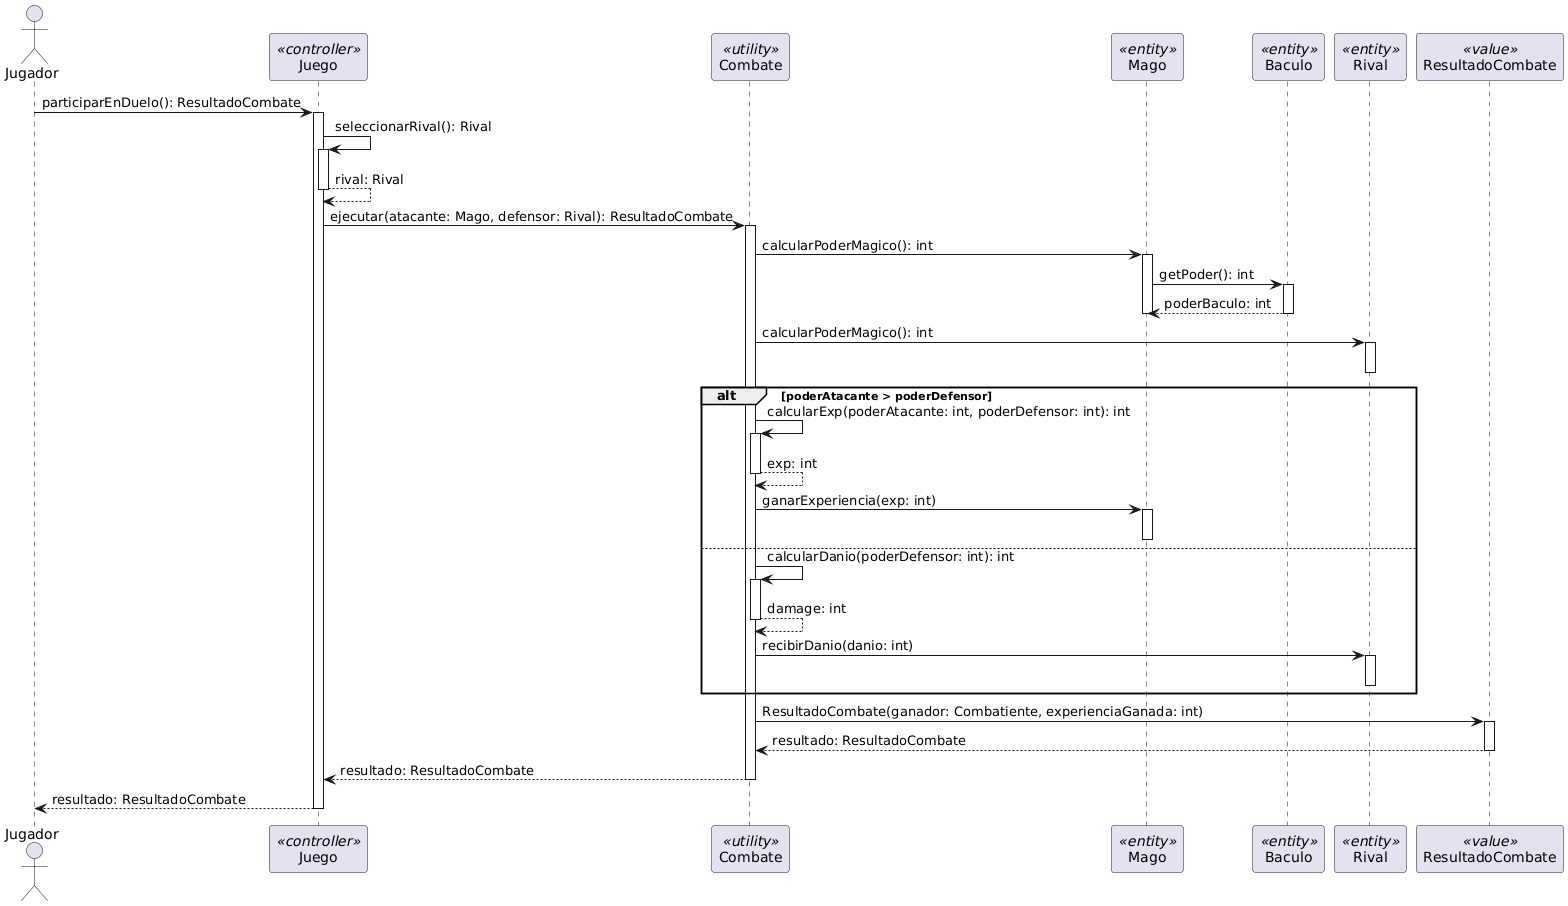

The diagram above was rendered by PlantUML. Its source (embedded in the PNG):
@startuml
actor Jugador
participant Juego <<controller>>
participant Combate <<utility>>
participant Mago <<entity>>
participant Baculo <<entity>>
participant Rival <<entity>>
participant ResultadoCombate <<value>>

' Inicio de la interacción
Jugador -> Juego: participarEnDuelo(): ResultadoCombate
activate Juego

' Selección del rival
Juego -> Juego: seleccionarRival(): Rival
activate Juego
Juego --> Juego: rival: Rival
deactivate Juego

' Ejecución del combate
Juego -> Combate: ejecutar(atacante: Mago, defensor: Rival): ResultadoCombate
activate Combate

' Cálculo de poder del atacante
Combate -> Mago: calcularPoderMagico(): int
activate Mago
Mago -> Baculo: getPoder(): int
activate Baculo
Baculo --> Mago: poderBaculo: int
deactivate Baculo

deactivate Mago

' Cálculo de poder del defensor
Combate -> Rival: calcularPoderMagico(): int
activate Rival

deactivate Rival

' Resolución del combate
alt poderAtacante > poderDefensor
    Combate -> Combate: calcularExp(poderAtacante: int, poderDefensor: int): int
    activate Combate
    Combate --> Combate: exp: int
    deactivate Combate

    Combate -> Mago: ganarExperiencia(exp: int)
    activate Mago
    deactivate Mago
else
    Combate -> Combate: calcularDanio(poderDefensor: int): int
    activate Combate
    Combate --> Combate: damage: int
    deactivate Combate

    Combate -> Rival: recibirDanio(danio: int)
    activate Rival
    deactivate Rival
end

' Creación del resultado
Combate -> ResultadoCombate: ResultadoCombate(ganador: Combatiente, experienciaGanada: int)
activate ResultadoCombate
ResultadoCombate --> Combate: resultado: ResultadoCombate
deactivate ResultadoCombate

' Retorno al juego y actor
Combate --> Juego: resultado: ResultadoCombate
deactivate Combate
Juego --> Jugador: resultado: ResultadoCombate
deactivate Juego
@enduml